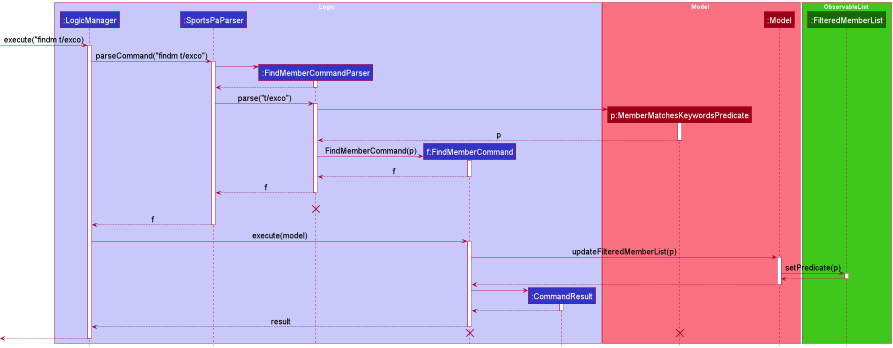

The diagram above was rendered by PlantUML. Its source (embedded in the PNG):
@startuml
!include style.puml
skinparam ParticipantFontSize 20
skinparam ArrowFontSize 20

box Logic LOGIC_COLOR_T1
participant ":LogicManager" as LogicManager LOGIC_COLOR
participant ":SportsPaParser" as SportsPaParser LOGIC_COLOR
participant ":FindMemberCommandParser" as FindMemberCommandParser LOGIC_COLOR
participant "f:FindMemberCommand" as FindMemberCommand LOGIC_COLOR
participant ":CommandResult" as CommandResult LOGIC_COLOR
end box

box Model MODEL_COLOR_T1
participant "p:MemberMatchesKeywordsPredicate" as Predicate MODEL_COLOR
participant ":Model" as Model MODEL_COLOR
end box

box ObservableList UI_COLOR_T2
participant ":FilteredMemberList" as FilteredList UI_COLOR_T3
endbox

[-> LogicManager : execute("findm t/exco)
activate LogicManager

LogicManager -> SportsPaParser : parseCommand("findm t/exco")
activate SportsPaParser

create FindMemberCommandParser
SportsPaParser -> FindMemberCommandParser
activate FindMemberCommandParser

FindMemberCommandParser --> SportsPaParser
deactivate FindMemberCommandParser

SportsPaParser -> FindMemberCommandParser : parse("t/exco")
activate FindMemberCommandParser

create Predicate
FindMemberCommandParser -> Predicate
activate Predicate

Predicate --> FindMemberCommandParser : p
deactivate Predicate

create FindMemberCommand
FindMemberCommandParser -> FindMemberCommand : FindMemberCommand(p)

activate FindMemberCommand
FindMemberCommand --> FindMemberCommandParser : f
deactivate FindMemberCommand

FindMemberCommandParser --> SportsPaParser : f
deactivate FindMemberCommandParser
FindMemberCommandParser -[hidden]-> SportsPaParser : f
destroy FindMemberCommandParser

SportsPaParser --> LogicManager : f
deactivate SportsPaParser

LogicManager -> FindMemberCommand : execute(model)
activate FindMemberCommand

FindMemberCommand -> Model : updateFilteredMemberList(p)
activate Model
Model -> FilteredList : setPredicate(p)

activate FilteredList
FilteredList --> Model
deactivate FilteredList

Model --> FindMemberCommand
deactivate Model

create CommandResult
FindMemberCommand -> CommandResult

activate CommandResult
CommandResult --> FindMemberCommand
deactivate CommandResult

FindMemberCommand --> LogicManager : result
deactivate FindMemberCommand
FindMemberCommand -[hidden]-> LogicManager
destroy FindMemberCommand

destroy Predicate

[<--LogicManager
deactivate LogicManager
@enduml